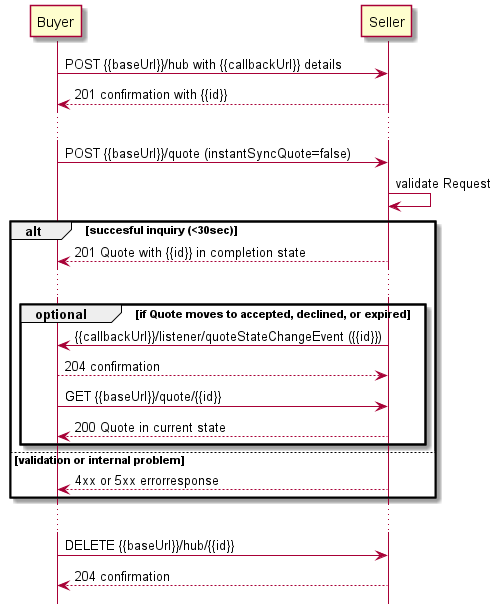

The diagram above was rendered by PlantUML. Its source (embedded in the PNG):
@startuml

hide footbox

participant Buyer
participant Seller

Buyer -> Seller : POST {{baseUrl}}/hub with {{callbackUrl}} details
Seller --> Buyer: 201 confirmation with {{id}}

...

Buyer -> Seller : POST {{baseUrl}}/quote (instantSyncQuote=false)
Seller -> Seller : validate Request

alt succesful inquiry (<30sec)
  Seller --> Buyer : 201 Quote with {{id}} in completion state

  ...

  group optional [if Quote moves to accepted, declined, or expired]
    Seller -> Buyer: {{callbackUrl}}/listener/quoteStateChangeEvent ({{id}})
    Buyer -->  Seller : 204 confirmation
    Buyer -> Seller : GET {{baseUrl}}/quote/{{id}}
    return 200 Quote in current state
  end

else validation or internal problem
  Seller --> Buyer : 4xx or 5xx errorresponse
end 

...

Buyer -> Seller : DELETE {{baseUrl}}/hub/{{id}} 
Seller -->  Buyer : 204 confirmation
@enduml